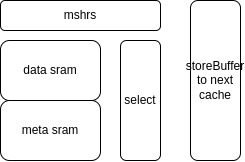

The diagram above was exported from draw.io. Its source (the exported page's mxGraphModel, read from the mxfile embedded in the PNG):
<mxGraphModel dx="761" dy="492" grid="1" gridSize="10" guides="1" tooltips="1" connect="1" arrows="1" fold="1" page="1" pageScale="1" pageWidth="827" pageHeight="1169" math="0" shadow="0">
  <root>
    <mxCell id="0" />
    <mxCell id="1" parent="0" />
    <mxCell id="3" value="meta sram" style="rounded=1;whiteSpace=wrap;html=1;" vertex="1" parent="1">
      <mxGeometry x="300" y="490" width="100" height="60" as="geometry" />
    </mxCell>
    <mxCell id="5" value="data sram" style="rounded=1;whiteSpace=wrap;html=1;" vertex="1" parent="1">
      <mxGeometry x="300" y="430" width="100" height="60" as="geometry" />
    </mxCell>
    <mxCell id="6" value="select" style="rounded=1;whiteSpace=wrap;html=1;" vertex="1" parent="1">
      <mxGeometry x="420" y="430" width="40" height="120" as="geometry" />
    </mxCell>
    <mxCell id="7" value="mshrs" style="rounded=1;whiteSpace=wrap;html=1;" vertex="1" parent="1">
      <mxGeometry x="300" y="390" width="160" height="30" as="geometry" />
    </mxCell>
    <mxCell id="9" value="storeBuffer&lt;br&gt;to next&lt;br&gt;cache" style="rounded=1;whiteSpace=wrap;html=1;" vertex="1" parent="1">
      <mxGeometry x="490" y="390" width="50" height="160" as="geometry" />
    </mxCell>
  </root>
</mxGraphModel>